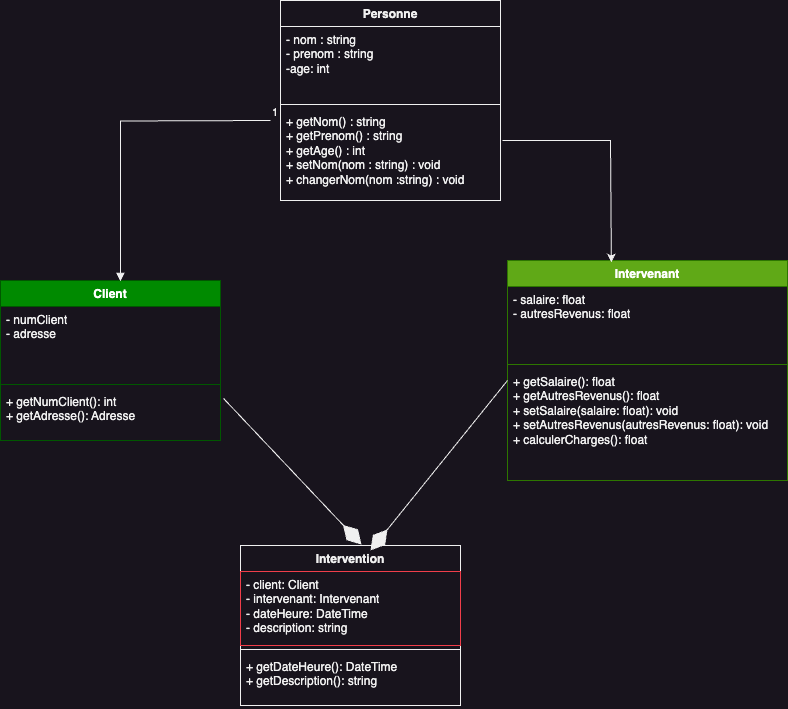

The diagram above was exported from draw.io. Its source (the exported page's mxGraphModel, read from the mxfile embedded in the PNG):
<mxGraphModel dx="971" dy="877" grid="1" gridSize="10" guides="1" tooltips="1" connect="1" arrows="1" fold="1" page="1" pageScale="1" pageWidth="827" pageHeight="1169" math="0" shadow="0">
  <root>
    <mxCell id="0" />
    <mxCell id="1" parent="0" />
    <mxCell id="VvVm90wBevDLEnvSbVed-2" value="Client" style="swimlane;fontStyle=1;align=center;verticalAlign=top;childLayout=stackLayout;horizontal=1;startSize=26;horizontalStack=0;resizeParent=1;resizeParentMax=0;resizeLast=0;collapsible=1;marginBottom=0;whiteSpace=wrap;html=1;fillColor=#008a00;fontColor=#ffffff;strokeColor=#005700;" vertex="1" parent="1">
      <mxGeometry x="40" y="320" width="220" height="160" as="geometry" />
    </mxCell>
    <mxCell id="VvVm90wBevDLEnvSbVed-3" value="- numClient&lt;br&gt;- adresse&lt;br&gt;" style="text;strokeColor=none;fillColor=none;align=left;verticalAlign=top;spacingLeft=4;spacingRight=4;overflow=hidden;rotatable=0;points=[[0,0.5],[1,0.5]];portConstraint=eastwest;whiteSpace=wrap;html=1;" vertex="1" parent="VvVm90wBevDLEnvSbVed-2">
      <mxGeometry y="26" width="220" height="74" as="geometry" />
    </mxCell>
    <mxCell id="VvVm90wBevDLEnvSbVed-4" value="" style="line;strokeWidth=1;fillColor=none;align=left;verticalAlign=middle;spacingTop=-1;spacingLeft=3;spacingRight=3;rotatable=0;labelPosition=right;points=[];portConstraint=eastwest;strokeColor=inherit;" vertex="1" parent="VvVm90wBevDLEnvSbVed-2">
      <mxGeometry y="100" width="220" height="8" as="geometry" />
    </mxCell>
    <mxCell id="VvVm90wBevDLEnvSbVed-5" value="+ getNumClient(): int&lt;br&gt;+ getAdresse(): Adresse" style="text;strokeColor=none;fillColor=none;align=left;verticalAlign=top;spacingLeft=4;spacingRight=4;overflow=hidden;rotatable=0;points=[[0,0.5],[1,0.5]];portConstraint=eastwest;whiteSpace=wrap;html=1;" vertex="1" parent="VvVm90wBevDLEnvSbVed-2">
      <mxGeometry y="108" width="220" height="52" as="geometry" />
    </mxCell>
    <mxCell id="VvVm90wBevDLEnvSbVed-6" value="Personne" style="swimlane;fontStyle=1;align=center;verticalAlign=top;childLayout=stackLayout;horizontal=1;startSize=26;horizontalStack=0;resizeParent=1;resizeParentMax=0;resizeLast=0;collapsible=1;marginBottom=0;whiteSpace=wrap;html=1;" vertex="1" parent="1">
      <mxGeometry x="320" y="40" width="220" height="200" as="geometry" />
    </mxCell>
    <mxCell id="VvVm90wBevDLEnvSbVed-7" value="- nom : string&lt;br&gt;- prenom : string&lt;br&gt;-age: int" style="text;strokeColor=none;fillColor=none;align=left;verticalAlign=top;spacingLeft=4;spacingRight=4;overflow=hidden;rotatable=0;points=[[0,0.5],[1,0.5]];portConstraint=eastwest;whiteSpace=wrap;html=1;" vertex="1" parent="VvVm90wBevDLEnvSbVed-6">
      <mxGeometry y="26" width="220" height="74" as="geometry" />
    </mxCell>
    <mxCell id="VvVm90wBevDLEnvSbVed-8" value="" style="line;strokeWidth=1;fillColor=none;align=left;verticalAlign=middle;spacingTop=-1;spacingLeft=3;spacingRight=3;rotatable=0;labelPosition=right;points=[];portConstraint=eastwest;strokeColor=inherit;" vertex="1" parent="VvVm90wBevDLEnvSbVed-6">
      <mxGeometry y="100" width="220" height="8" as="geometry" />
    </mxCell>
    <mxCell id="VvVm90wBevDLEnvSbVed-9" value="+ getNom() : string&lt;br&gt;+ getPrenom() : string&lt;br&gt;+ getAge() : int&lt;br&gt;+ setNom(nom : string) : void&lt;br&gt;+ changerNom(nom :string) : void" style="text;strokeColor=none;fillColor=none;align=left;verticalAlign=top;spacingLeft=4;spacingRight=4;overflow=hidden;rotatable=0;points=[[0,0.5],[1,0.5]];portConstraint=eastwest;whiteSpace=wrap;html=1;" vertex="1" parent="VvVm90wBevDLEnvSbVed-6">
      <mxGeometry y="108" width="220" height="92" as="geometry" />
    </mxCell>
    <mxCell id="VvVm90wBevDLEnvSbVed-10" value="Intervenant" style="swimlane;fontStyle=1;align=center;verticalAlign=top;childLayout=stackLayout;horizontal=1;startSize=26;horizontalStack=0;resizeParent=1;resizeParentMax=0;resizeLast=0;collapsible=1;marginBottom=0;whiteSpace=wrap;html=1;fillColor=#60a917;fontColor=#ffffff;strokeColor=#2D7600;" vertex="1" parent="1">
      <mxGeometry x="547" y="300" width="280" height="220" as="geometry" />
    </mxCell>
    <mxCell id="VvVm90wBevDLEnvSbVed-11" value="- salaire: float&lt;br&gt;- autresRevenus: float" style="text;strokeColor=none;fillColor=none;align=left;verticalAlign=top;spacingLeft=4;spacingRight=4;overflow=hidden;rotatable=0;points=[[0,0.5],[1,0.5]];portConstraint=eastwest;whiteSpace=wrap;html=1;" vertex="1" parent="VvVm90wBevDLEnvSbVed-10">
      <mxGeometry y="26" width="280" height="74" as="geometry" />
    </mxCell>
    <mxCell id="VvVm90wBevDLEnvSbVed-12" value="" style="line;strokeWidth=1;fillColor=none;align=left;verticalAlign=middle;spacingTop=-1;spacingLeft=3;spacingRight=3;rotatable=0;labelPosition=right;points=[];portConstraint=eastwest;strokeColor=inherit;" vertex="1" parent="VvVm90wBevDLEnvSbVed-10">
      <mxGeometry y="100" width="280" height="8" as="geometry" />
    </mxCell>
    <mxCell id="VvVm90wBevDLEnvSbVed-13" value="+ getSalaire(): float&lt;br&gt;+ getAutresRevenus(): float&lt;br&gt;+ setSalaire(salaire: float): void&lt;br&gt;+ setAutresRevenus(autresRevenus: float): void&lt;br&gt;+ calculerCharges(): float" style="text;strokeColor=none;fillColor=none;align=left;verticalAlign=top;spacingLeft=4;spacingRight=4;overflow=hidden;rotatable=0;points=[[0,0.5],[1,0.5]];portConstraint=eastwest;whiteSpace=wrap;html=1;" vertex="1" parent="VvVm90wBevDLEnvSbVed-10">
      <mxGeometry y="108" width="280" height="112" as="geometry" />
    </mxCell>
    <mxCell id="VvVm90wBevDLEnvSbVed-14" value="Intervention" style="swimlane;fontStyle=1;align=center;verticalAlign=top;childLayout=stackLayout;horizontal=1;startSize=26;horizontalStack=0;resizeParent=1;resizeParentMax=0;resizeLast=0;collapsible=1;marginBottom=0;whiteSpace=wrap;html=1;" vertex="1" parent="1">
      <mxGeometry x="280" y="585" width="220" height="160" as="geometry" />
    </mxCell>
    <mxCell id="VvVm90wBevDLEnvSbVed-15" value="- client: Client&amp;nbsp;&lt;br style=&quot;padding: 0px; margin: 0px;&quot;&gt;- intervenant: Intervenant&lt;br&gt;- dateHeure: DateTime&lt;br style=&quot;padding: 0px; margin: 0px;&quot;&gt;- description: string&amp;nbsp;" style="text;strokeColor=#F03E4A;fillColor=default;align=left;verticalAlign=top;spacingLeft=4;spacingRight=4;overflow=hidden;rotatable=0;points=[[0,0.5],[1,0.5]];portConstraint=eastwest;whiteSpace=wrap;html=1;" vertex="1" parent="VvVm90wBevDLEnvSbVed-14">
      <mxGeometry y="26" width="220" height="74" as="geometry" />
    </mxCell>
    <mxCell id="VvVm90wBevDLEnvSbVed-16" value="" style="line;strokeWidth=1;fillColor=none;align=left;verticalAlign=middle;spacingTop=-1;spacingLeft=3;spacingRight=3;rotatable=0;labelPosition=right;points=[];portConstraint=eastwest;strokeColor=inherit;" vertex="1" parent="VvVm90wBevDLEnvSbVed-14">
      <mxGeometry y="100" width="220" height="8" as="geometry" />
    </mxCell>
    <mxCell id="VvVm90wBevDLEnvSbVed-17" value="+ getDateHeure(): DateTime &amp;nbsp;&lt;br&gt;+ getDescription(): string&amp;nbsp;" style="text;strokeColor=none;fillColor=none;align=left;verticalAlign=top;spacingLeft=4;spacingRight=4;overflow=hidden;rotatable=0;points=[[0,0.5],[1,0.5]];portConstraint=eastwest;whiteSpace=wrap;html=1;" vertex="1" parent="VvVm90wBevDLEnvSbVed-14">
      <mxGeometry y="108" width="220" height="52" as="geometry" />
    </mxCell>
    <mxCell id="VvVm90wBevDLEnvSbVed-19" value="" style="endArrow=block;endFill=1;html=1;edgeStyle=orthogonalEdgeStyle;align=left;verticalAlign=top;rounded=0;entryX=0.545;entryY=0.006;entryDx=0;entryDy=0;entryPerimeter=0;" edge="1" parent="1" target="VvVm90wBevDLEnvSbVed-2">
      <mxGeometry x="-0.7426" y="-10" relative="1" as="geometry">
        <mxPoint x="310" y="160" as="sourcePoint" />
        <mxPoint x="150" y="320" as="targetPoint" />
        <mxPoint as="offset" />
      </mxGeometry>
    </mxCell>
    <mxCell id="VvVm90wBevDLEnvSbVed-20" value="1" style="edgeLabel;resizable=0;html=1;align=left;verticalAlign=bottom;" connectable="0" vertex="1" parent="VvVm90wBevDLEnvSbVed-19">
      <mxGeometry x="-1" relative="1" as="geometry" />
    </mxCell>
    <mxCell id="VvVm90wBevDLEnvSbVed-21" value="" style="endArrow=classic;html=1;rounded=0;entryX=0.371;entryY=0.009;entryDx=0;entryDy=0;exitX=1.009;exitY=0.348;exitDx=0;exitDy=0;exitPerimeter=0;entryPerimeter=0;" edge="1" parent="1" source="VvVm90wBevDLEnvSbVed-9" target="VvVm90wBevDLEnvSbVed-10">
      <mxGeometry width="50" height="50" relative="1" as="geometry">
        <mxPoint x="617" y="150" as="sourcePoint" />
        <mxPoint x="390" y="350" as="targetPoint" />
        <Array as="points">
          <mxPoint x="650" y="180" />
        </Array>
      </mxGeometry>
    </mxCell>
    <mxCell id="VvVm90wBevDLEnvSbVed-22" value="" style="endArrow=diamondThin;endFill=1;endSize=24;html=1;rounded=0;entryX=0.55;entryY=-0.006;entryDx=0;entryDy=0;entryPerimeter=0;exitX=1.014;exitY=0.192;exitDx=0;exitDy=0;exitPerimeter=0;" edge="1" parent="1" source="VvVm90wBevDLEnvSbVed-5" target="VvVm90wBevDLEnvSbVed-14">
      <mxGeometry width="160" relative="1" as="geometry">
        <mxPoint x="270" y="500" as="sourcePoint" />
        <mxPoint x="430" y="500" as="targetPoint" />
      </mxGeometry>
    </mxCell>
    <mxCell id="VvVm90wBevDLEnvSbVed-23" value="" style="endArrow=diamondThin;endFill=1;endSize=24;html=1;rounded=0;entryX=0.591;entryY=0.031;entryDx=0;entryDy=0;entryPerimeter=0;exitX=0;exitY=0.107;exitDx=0;exitDy=0;exitPerimeter=0;" edge="1" parent="1" source="VvVm90wBevDLEnvSbVed-13" target="VvVm90wBevDLEnvSbVed-14">
      <mxGeometry width="160" relative="1" as="geometry">
        <mxPoint x="280" y="380" as="sourcePoint" />
        <mxPoint x="440" y="380" as="targetPoint" />
      </mxGeometry>
    </mxCell>
  </root>
</mxGraphModel>